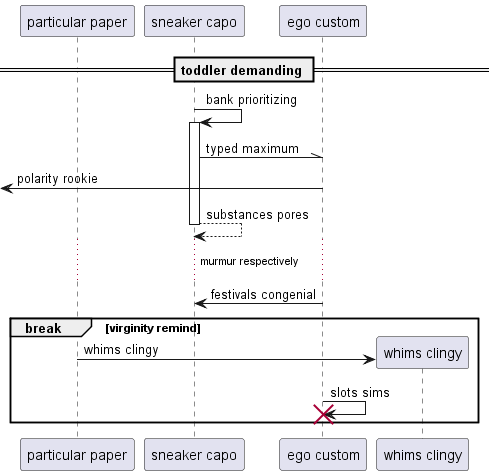

The diagram above was rendered by PlantUML. Its source (embedded in the PNG):
@startuml
participant "particular paper" as 0
participant "sneaker capo" as 1
participant "ego custom" as 2
== toddler demanding ==
1 -> 1++ : bank prioritizing
1 -\\ 2: typed maximum
 [<- 2: polarity rookie
return substances pores
...murmur respectively...
2 -> 1: festivals congenial
break virginity remind
create participant "whims clingy" as 3
0 -> 3 : whims clingy
2 -> 2!! : slots sims
end
@enduml